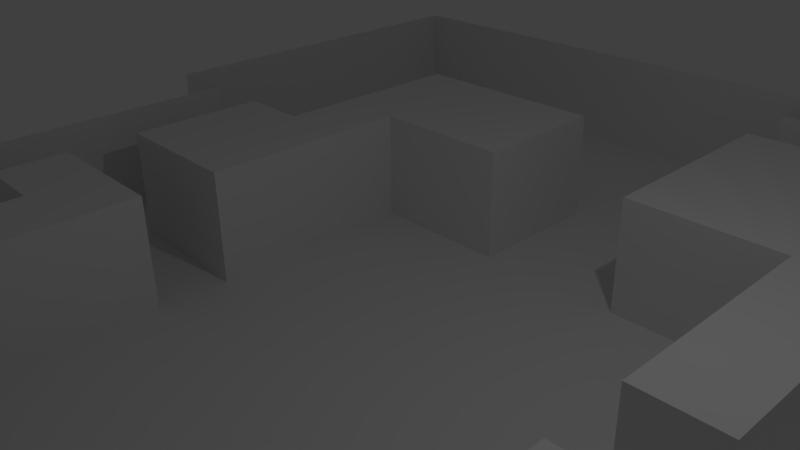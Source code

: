 # Source: DevMap3.blend  (saved by Blender 2.71.0; exported with 4.5.12 LTS)
import bpy
from mathutils import Matrix  # noqa: F401  (used for matrix-valued properties, if any)

bpy.ops.wm.read_factory_settings(use_empty=True)
scene = bpy.context.scene
scene.name = 'Scene'

# ---- collections
col_collection_1 = bpy.data.collections.new('Collection 1'); scene.collection.children.link(col_collection_1)

# ---- materials (node trees are filled in below, after node groups)
mat_material = bpy.data.materials.new('Material')
mat_material.alpha_threshold = 0.0
mat_material.use_transparent_shadow = False
mat_material.roughness = 0.5
mat_material.line_color = (0.0, 0.0, 0.0, 1.0)

# ---- material node trees

# ---- world
world_world = bpy.data.worlds.new('World'); scene.world = world_world
world_world.color = (0.05088, 0.05088, 0.05088)
world_world.use_sun_shadow = False
world_world.sun_shadow_jitter_overblur = 0.0
world_world.cycles.sampling_method = 'MANUAL'
world_world.cycles.sample_map_resolution = 256

# ---- cameras
cam_camera = bpy.data.cameras.new('Camera')
cam_camera.clip_end = 100.0
cam_camera.lens = 35.0
cam_camera.sensor_width = 32.0
cam_camera.sensor_height = 18.0
cam_camera.ortho_scale = 7.314
cam_camera.dof.focus_distance = 0.0
cam_camera.dof.aperture_fstop = 128.0

# ---- lights
light_lamp = bpy.data.lights.new('Lamp', 'POINT')
light_lamp.transmission_factor = 0.0
light_lamp.cutoff_distance = 30.0
light_lamp.energy = 100.0
light_lamp.shadow_buffer_clip_start = 1.001
light_lamp.shadow_soft_size = 0.1
light_lamp.shadow_maximum_resolution = 0.006
light_lamp.use_absolute_resolution = True
light_lamp.cycles.use_multiple_importance_sampling = False

# ---- meshes
me_cube = bpy.data.meshes.new('Cube')
me_cube.from_pydata([(0.0, 10.0, 0.0), (5.0, 0.0, 0.0), (-5.0, 0.0, 0.0), (0.0, -5.0, 0.0), (-5.0, -10.0, 0.0), (-5.0, 10.0, 0.0), (5.0, 5.0, 0.0), (-5.0, -5.0, 0.0), (-5.0, 5.0, 0.0), (5.0, -5.0, 0.0), (-7.5, 0.0, 0.0), (0.0, -7.5, 0.0), (-7.5, -10.0, 0.0), (-7.5, 10.0, 0.0), (-2.5, 10.0, 0.0), (5.0, 7.5, 0.0), (5.0, 2.5, 0.0), (2.5, 5.0, 0.0), (7.5, 5.0, 0.0), (-5.0, -2.5, 0.0), (-5.0, -7.5, 0.0), (-2.5, -5.0, 0.0), (-5.0, 2.5, 0.0), (-2.5, 5.0, 0.0), (5.0, -2.5, 0.0), (5.0, -7.5, 0.0), (2.5, -5.0, 0.0), (2.5, 7.5, 0.0), (7.5, 7.5, 0.0), (-7.5, -2.5, 0.0), (-2.5, -7.5, 0.0), (-7.5, 2.5, 0.0), (2.5, -7.5, 0.0), (7.5, -7.5, 0.0), (-8.75, -10.0, 0.0), (-8.75, 10.0, 0.0), (8.75, 0.0, 0.0), (1.25, 10.0, 0.0), (-1.25, 10.0, 0.0), (5.0, 8.75, 0.0), (5.0, 1.25, 0.0), (1.25, 5.0, 0.0), (6.25, 5.0, 0.0), (-5.0, -1.25, 0.0), (-5.0, -8.75, 0.0), (-8.75, -5.0, 0.0), (-3.75, -5.0, 0.0), (-5.0, 1.25, 0.0), (-8.75, 5.0, 0.0), (-3.75, 5.0, 0.0), (5.0, -1.25, 0.0), (1.25, -5.0, 0.0), (3.75, 0.0, 0.0), (-6.25, 0.0, 0.0), (0.0, -6.25, 0.0), (-6.25, -10.0, 0.0), (-6.25, 10.0, 0.0), (-3.75, 0.0, 0.0), (-3.75, 10.0, 0.0), (5.0, 6.25, 0.0), (5.0, 3.75, 0.0), (3.75, 5.0, 0.0), (-5.0, -3.75, 0.0), (-5.0, -6.25, 0.0), (-1.25, -5.0, 0.0), (-5.0, 6.25, 0.0), (-5.0, 3.75, 0.0), (-1.25, 5.0, 0.0), (5.0, -3.75, 0.0), (5.0, -6.25, 0.0), (3.75, -5.0, 0.0), (8.75, -5.0, 0.0), (2.5, 8.75, 0.0), (2.5, 6.25, 0.0), (1.25, 7.5, 0.0), (3.75, 7.5, 0.0), (7.5, 8.75, 0.0), (7.5, 6.25, 0.0), (6.25, 7.5, 0.0), (2.5, 3.75, 0.0), (3.75, 2.5, 0.0), (-3.75, -2.5, 0.0), (-2.5, 6.25, 0.0), (8.75, -2.5, 0.0), (7.5, 3.75, 0.0), (8.75, 2.5, 0.0), (-7.5, -1.25, 0.0), (-8.75, -2.5, 0.0), (-6.25, -2.5, 0.0), (-8.75, -7.5, 0.0), (-2.5, -6.25, 0.0), (-3.75, -7.5, 0.0), (-1.25, -7.5, 0.0), (-8.75, 7.5, 0.0), (-7.5, 1.25, 0.0), (-8.75, 2.5, 0.0), (-6.25, 2.5, 0.0), (-2.5, 3.75, 0.0), (-3.75, 2.5, 0.0), (3.75, -2.5, 0.0), (2.5, -6.25, 0.0), (1.25, -7.5, 0.0), (3.75, -7.5, 0.0), (6.25, -7.5, 0.0), (8.75, -7.5, 0.0), (3.75, 8.75, 0.0), (3.75, 3.75, 0.0), (8.75, -1.25, 0.0), (8.75, 3.75, 0.0), (-6.25, -1.25, 0.0), (-1.25, -6.25, 0.0), (-1.25, 3.75, 0.0), (3.75, -1.25, 0.0), (3.75, -6.25, 0.0), (8.75, -6.25, 0.0), (1.25, 8.75, 0.0), (1.25, 6.25, 0.0), (3.75, 6.25, 0.0), (6.25, 8.75, 0.0), (6.25, 6.25, 0.0), (1.25, 3.75, 0.0), (3.75, 1.25, 0.0), (-3.75, -1.25, 0.0), (-3.75, -3.75, 0.0), (-3.75, 6.25, 0.0), (-1.25, 6.25, 0.0), (8.75, -3.75, 0.0), (6.25, 3.75, 0.0), (8.75, 1.25, 0.0), (-8.75, -3.75, 0.0), (-8.75, -6.25, 0.0), (-8.75, -8.75, 0.0), (-3.75, -6.25, 0.0), (-8.75, 8.75, 0.0), (-8.75, 6.25, 0.0), (-8.75, 3.75, 0.0), (-6.25, 1.25, 0.0), (-3.75, 3.75, 0.0), (-3.75, 1.25, 0.0), (3.75, -3.75, 0.0), (1.25, -6.25, 0.0), (0.0, 10.0, -1.967), (0.0, 0.0, -1.967), (5.0, 0.0, -1.967), (-5.0, 0.0, -1.967), (0.0, -5.0, -1.967), (0.0, 5.0, -1.967), (-5.0, -10.0, -1.967), (-5.0, 10.0, -1.967), (-5.0, -5.0, -1.967), (-5.0, 5.0, -1.967), (5.0, -5.0, -1.967), (2.5, 0.0, -1.967), (-7.5, 0.0, -1.967), (0.0, -7.5, -1.967), (0.0, 7.5, -1.967), (-7.5, -10.0, -1.967), (-7.5, 10.0, -1.967), (7.5, 0.0, -1.967), (-2.5, 0.0, -1.967), (0.0, -2.5, -1.967), (0.0, 2.5, -1.967), (-2.5, 10.0, -1.967), (5.0, 7.5, -1.967), (5.0, 2.5, -1.967), (7.5, 5.0, -1.967), (-5.0, -2.5, -1.967), (-5.0, -7.5, -1.967), (-7.5, -5.0, -1.967), (-2.5, -5.0, -1.967), (-5.0, 7.5, -1.967), (-5.0, 2.5, -1.967), (-7.5, 5.0, -1.967), (5.0, -2.5, -1.967), (5.0, -7.5, -1.967), (2.5, -5.0, -1.967), (7.5, -5.0, -1.967), (2.5, 7.5, -1.967), (7.5, 7.5, -1.967), (2.5, 2.5, -1.967), (-2.5, -2.5, -1.967), (-2.5, 7.5, -1.967), (7.5, -2.5, -1.967), (7.5, 2.5, -1.967), (-7.5, -2.5, -1.967), (-7.5, -7.5, -1.967), (-2.5, -7.5, -1.967), (-7.5, 7.5, -1.967), (-7.5, 2.5, -1.967), (-2.5, 2.5, -1.967), (2.5, -2.5, -1.967), (2.5, -7.5, -1.967), (7.5, -7.5, -1.967), (1.25, 0.0, -1.967), (0.0, 8.75, -1.967), (-8.75, -10.0, -1.967), (-8.75, 10.0, -1.967), (8.75, 0.0, -1.967), (-1.25, 0.0, -1.967), (0.0, -1.25, -1.967), (0.0, 1.25, -1.967), (1.25, 10.0, -1.967), (-1.25, 10.0, -1.967), (5.0, 8.75, -1.967), (5.0, 1.25, -1.967), (1.25, 5.0, -1.967), (6.25, 5.0, -1.967), (-5.0, -1.25, -1.967), (-5.0, -8.75, -1.967), (-8.75, -5.0, -1.967), (-3.75, -5.0, -1.967), (-5.0, 8.75, -1.967), (-8.75, 5.0, -1.967), (5.0, -1.25, -1.967), (1.25, -5.0, -1.967), (6.25, -5.0, -1.967), (3.75, 0.0, -1.967), (-6.25, 0.0, -1.967), (0.0, -6.25, -1.967), (0.0, 6.25, -1.967), (-6.25, -10.0, -1.967), (-6.25, 10.0, -1.967), (6.25, 0.0, -1.967), (-3.75, 0.0, -1.967), (0.0, -3.75, -1.967), (0.0, 3.75, -1.967), (-3.75, 10.0, -1.967), (5.0, 3.75, -1.967), (-5.0, -3.75, -1.967), (-5.0, -6.25, -1.967), (-6.25, -5.0, -1.967), (-1.25, -5.0, -1.967), (-5.0, 6.25, -1.967), (-5.0, 3.75, -1.967), (-6.25, 5.0, -1.967), (-1.25, 5.0, -1.967), (5.0, -3.75, -1.967), (5.0, -6.25, -1.967), (3.75, -5.0, -1.967), (8.75, -5.0, -1.967), (2.5, 8.75, -1.967), (1.25, 7.5, -1.967), (3.75, 7.5, -1.967), (7.5, 8.75, -1.967), (7.5, 6.25, -1.967), (6.25, 7.5, -1.967), (2.5, 3.75, -1.967), (2.5, 1.25, -1.967), (1.25, 2.5, -1.967), (3.75, 2.5, -1.967), (-2.5, -1.25, -1.967), (-2.5, -3.75, -1.967), (-3.75, -2.5, -1.967), (-1.25, -2.5, -1.967), (-2.5, 8.75, -1.967), (-2.5, 6.25, -1.967), (-3.75, 7.5, -1.967), (-1.25, 7.5, -1.967), (7.5, -1.25, -1.967), (7.5, -3.75, -1.967), (6.25, -2.5, -1.967), (8.75, -2.5, -1.967), (7.5, 3.75, -1.967), (7.5, 1.25, -1.967), (6.25, 2.5, -1.967), (8.75, 2.5, -1.967), (-7.5, -1.25, -1.967), (-7.5, -3.75, -1.967), (-8.75, -2.5, -1.967), (-6.25, -2.5, -1.967), (-7.5, -6.25, -1.967), (-7.5, -8.75, -1.967), (-8.75, -7.5, -1.967), (-6.25, -7.5, -1.967), (-2.5, -6.25, -1.967), (-3.75, -7.5, -1.967), (-1.25, -7.5, -1.967), (-7.5, 8.75, -1.967), (-7.5, 6.25, -1.967), (-8.75, 7.5, -1.967), (-6.25, 7.5, -1.967), (-7.5, 3.75, -1.967), (-7.5, 1.25, -1.967), (-8.75, 2.5, -1.967), (-6.25, 2.5, -1.967), (-2.5, 3.75, -1.967), (-2.5, 1.25, -1.967), (-3.75, 2.5, -1.967), (-1.25, 2.5, -1.967), (2.5, -1.25, -1.967), (2.5, -3.75, -1.967), (1.25, -2.5, -1.967), (3.75, -2.5, -1.967), (2.5, -6.25, -1.967), (1.25, -7.5, -1.967), (3.75, -7.5, -1.967), (7.5, -6.25, -1.967), (6.25, -7.5, -1.967), (8.75, -7.5, -1.967), (3.75, 8.75, -1.967), (3.75, 3.75, -1.967), (-1.25, -1.25, -1.967), (-1.25, 8.75, -1.967), (8.75, -1.25, -1.967), (8.75, 3.75, -1.967), (-6.25, -1.25, -1.967), (-6.25, -6.25, -1.967), (-1.25, -6.25, -1.967), (-6.25, 8.75, -1.967), (-6.25, 3.75, -1.967), (-1.25, 3.75, -1.967), (3.75, -1.25, -1.967), (3.75, -6.25, -1.967), (8.75, -6.25, -1.967), (1.25, 8.75, -1.967), (1.25, 6.25, -1.967), (6.25, 8.75, -1.967), (6.25, 6.25, -1.967), (1.25, 3.75, -1.967), (1.25, 1.25, -1.967), (3.75, 1.25, -1.967), (-3.75, -1.25, -1.967), (-3.75, -3.75, -1.967), (-1.25, -3.75, -1.967), (-3.75, 8.75, -1.967), (-3.75, 6.25, -1.967), (-1.25, 6.25, -1.967), (6.25, -1.25, -1.967), (6.25, -3.75, -1.967), (8.75, -3.75, -1.967), (6.25, 3.75, -1.967), (6.25, 1.25, -1.967), (8.75, 1.25, -1.967), (-8.75, -3.75, -1.967), (-6.25, -3.75, -1.967), (-8.75, -6.25, -1.967), (-8.75, -8.75, -1.967), (-6.25, -8.75, -1.967), (-3.75, -6.25, -1.967), (-8.75, 8.75, -1.967), (-8.75, 6.25, -1.967), (-6.25, 6.25, -1.967), (-8.75, 3.75, -1.967), (-6.25, 1.25, -1.967), (-3.75, 3.75, -1.967), (-3.75, 1.25, -1.967), (-1.25, 1.25, -1.967), (1.25, -1.25, -1.967), (1.25, -3.75, -1.967), (3.75, -3.75, -1.967), (1.25, -6.25, -1.967), (6.25, -6.25, -1.967)], [], [(106, 60, 6, 61), (110, 54, 3, 64), (113, 69, 9, 70), (116, 73, 27, 74), (117, 59, 15, 75), (120, 79, 17, 41), (121, 40, 16, 80), (75, 15, 163, 242), (44, 20, 167, 208), (129, 45, 209, 333), (69, 113, 312, 237), (30, 92, 276, 186), (40, 1, 143, 204), (74, 27, 177, 241), (87, 129, 333, 268), (3, 51, 214, 145), (62, 19, 166, 228), (132, 90, 21, 46), (113, 100, 293, 312), (20, 91, 275, 167), (86, 29, 184, 266), (109, 43, 207, 305), (136, 47, 22, 96), (137, 97, 23, 49), (131, 34, 195, 336), (127, 60, 227, 330), (53, 136, 343, 217), (84, 18, 165, 262), (139, 68, 24, 99), (140, 100, 26, 51), (9, 69, 237, 151), (52, 121, 320, 216), (89, 131, 336, 272), (79, 106, 61, 17), (39, 105, 299, 203), (80, 16, 60, 106), (136, 96, 284, 343), (68, 9, 151, 236), (33, 104, 298, 192), (88, 109, 305, 269), (121, 80, 249, 320), (105, 72, 240, 299), (41, 116, 315, 205), (42, 127, 330, 206), (92, 11, 154, 276), (16, 40, 204, 164), (112, 50, 213, 311), (88, 19, 43, 109), (82, 125, 326, 255), (25, 103, 297, 174), (60, 16, 164, 227), (90, 110, 64, 21), (134, 48, 212, 340), (5, 56, 221, 148), (51, 26, 175, 214), (70, 139, 349, 238), (26, 70, 238, 175), (116, 74, 241, 315), (91, 30, 186, 275), (90, 132, 338, 274), (97, 111, 67, 23), (119, 42, 206, 317), (125, 67, 235, 326), (93, 134, 340, 279), (130, 89, 272, 335), (99, 24, 50, 112), (100, 113, 70, 26), (139, 99, 292, 349), (0, 38, 202, 141), (72, 115, 314, 240), (58, 5, 148, 226), (132, 63, 229, 338), (78, 119, 317, 245), (66, 8, 150, 233), (99, 112, 311, 292), (108, 84, 262, 304), (41, 17, 73, 116), (73, 117, 75, 27), (17, 61, 117, 73), (61, 6, 59, 117), (45, 130, 335, 209), (50, 24, 173, 213), (59, 119, 78, 15), (6, 42, 119, 59), (37, 0, 141, 201), (15, 78, 245, 163), (24, 68, 236, 173), (71, 126, 329, 239), (54, 110, 307, 218), (76, 118, 316, 243), (138, 57, 223, 345), (8, 65, 232, 150), (32, 102, 295, 191), (52, 1, 40, 121), (124, 82, 255, 325), (19, 81, 122, 43), (55, 4, 147, 220), (62, 123, 81, 19), (7, 46, 123, 62), (85, 108, 304, 265), (18, 77, 244, 165), (13, 35, 196, 157), (103, 33, 192, 297), (126, 83, 261, 329), (94, 10, 153, 282), (56, 13, 157, 221), (110, 90, 274, 307), (8, 49, 124, 65), (49, 23, 82, 124), (123, 46, 210, 322), (23, 67, 125, 82), (118, 39, 203, 316), (36, 128, 332, 197), (98, 138, 345, 287), (64, 3, 145, 231), (11, 101, 294, 154), (65, 124, 325, 232), (133, 93, 279, 339), (79, 120, 318, 246), (115, 37, 201, 314), (60, 127, 42, 6), (81, 123, 322, 252), (128, 85, 265, 332), (38, 14, 162, 202), (106, 79, 246, 300), (97, 137, 344, 285), (14, 58, 226, 162), (96, 22, 171, 284), (111, 97, 285, 310), (35, 133, 339, 196), (27, 75, 242, 177), (22, 66, 233, 171), (135, 95, 283, 342), (4, 44, 208, 147), (80, 106, 300, 249), (95, 31, 188, 283), (63, 7, 149, 229), (63, 132, 46, 7), (34, 12, 156, 195), (102, 25, 174, 295), (48, 135, 342, 212), (12, 55, 220, 156), (43, 122, 321, 207), (77, 28, 178, 244), (137, 98, 287, 344), (31, 94, 282, 188), (67, 111, 310, 235), (7, 62, 228, 149), (53, 2, 47, 136), (66, 137, 49, 8), (22, 98, 137, 66), (2, 53, 217, 144), (47, 138, 98, 22), (2, 57, 138, 47), (10, 86, 266, 153), (46, 21, 169, 210), (83, 107, 303, 261), (120, 41, 205, 318), (21, 64, 231, 169), (101, 32, 191, 294), (104, 114, 313, 298), (19, 88, 269, 166), (122, 81, 252, 321), (100, 140, 350, 293), (28, 76, 243, 178), (1, 52, 216, 143), (70, 9, 68, 139), (54, 140, 51, 3), (107, 36, 197, 303), (114, 71, 239, 313), (57, 2, 144, 223), (29, 87, 268, 184), (140, 54, 218, 350), (301, 199, 142, 198), (302, 194, 141, 202), (305, 207, 144, 217), (306, 229, 149, 230), (308, 211, 148, 221), (309, 233, 150, 234), (310, 225, 146, 235), (311, 213, 143, 216), (317, 244, 178, 245), (319, 247, 179, 248), (321, 250, 159, 223), (322, 251, 180, 252), (323, 224, 160, 253), (324, 254, 162, 226), (325, 255, 181, 256), (326, 219, 155, 257), (327, 258, 158, 222), (328, 259, 182, 260), (330, 262, 165, 206), (331, 263, 183, 264), (333, 267, 184, 268), (334, 228, 166, 269), (335, 270, 168, 209), (336, 271, 185, 272), (337, 208, 167, 273), (339, 277, 157, 196), (340, 278, 187, 279), (341, 232, 170, 280), (342, 281, 172, 212), (345, 286, 189, 287), (346, 200, 161, 288), (347, 289, 152, 193), (348, 290, 190, 291), (351, 296, 176, 215), (177, 242, 299, 240), (242, 163, 203, 299), (179, 249, 300, 246), (250, 301, 198, 159), (180, 253, 301, 250), (253, 160, 199, 301), (254, 302, 202, 162), (181, 257, 302, 254), (257, 155, 194, 302), (258, 303, 197, 158), (182, 261, 303, 258), (183, 265, 304, 262), (266, 305, 217, 153), (184, 269, 305, 266), (270, 306, 230, 168), (185, 273, 306, 270), (273, 167, 229, 306), (186, 276, 307, 274), (276, 154, 218, 307), (277, 308, 221, 157), (187, 280, 308, 277), (280, 170, 211, 308), (281, 309, 234, 172), (188, 284, 309, 281), (284, 171, 233, 309), (189, 288, 310, 285), (288, 161, 225, 310), (289, 311, 216, 152), (190, 292, 311, 289), (191, 295, 312, 293), (295, 174, 237, 312), (296, 313, 239, 176), (192, 298, 313, 296), (194, 314, 201, 141), (155, 241, 314, 194), (241, 177, 240, 314), (219, 315, 241, 155), (146, 205, 315, 219), (163, 245, 316, 203), (245, 178, 243, 316), (206, 165, 244, 317), (225, 318, 205, 146), (161, 248, 318, 225), (248, 179, 246, 318), (200, 319, 248, 161), (142, 193, 319, 200), (193, 152, 247, 319), (247, 320, 249, 179), (152, 216, 320, 247), (207, 321, 223, 144), (252, 180, 250, 321), (210, 169, 251, 322), (251, 323, 253, 180), (169, 231, 323, 251), (231, 145, 224, 323), (211, 324, 226, 148), (170, 256, 324, 211), (256, 181, 254, 324), (232, 325, 256, 170), (255, 326, 257, 181), (235, 146, 219, 326), (213, 327, 222, 143), (173, 260, 327, 213), (260, 182, 258, 327), (236, 328, 260, 173), (151, 215, 328, 236), (215, 176, 259, 328), (259, 329, 261, 182), (176, 239, 329, 259), (164, 264, 330, 227), (264, 183, 262, 330), (204, 331, 264, 164), (143, 222, 331, 204), (222, 158, 263, 331), (263, 332, 265, 183), (158, 197, 332, 263), (209, 168, 267, 333), (267, 334, 269, 184), (168, 230, 334, 267), (230, 149, 228, 334), (272, 185, 270, 335), (195, 156, 271, 336), (271, 337, 273, 185), (156, 220, 337, 271), (220, 147, 208, 337), (167, 275, 338, 229), (275, 186, 274, 338), (279, 187, 277, 339), (212, 172, 278, 340), (278, 341, 280, 187), (172, 234, 341, 278), (234, 150, 232, 341), (283, 188, 281, 342), (282, 343, 284, 188), (153, 217, 343, 282), (287, 189, 285, 344), (223, 159, 286, 345), (286, 346, 288, 189), (159, 198, 346, 286), (198, 142, 200, 346), (199, 347, 193, 142), (160, 291, 347, 199), (291, 190, 289, 347), (224, 348, 291, 160), (145, 214, 348, 224), (214, 175, 290, 348), (290, 349, 292, 190), (175, 238, 349, 290), (154, 294, 350, 218), (294, 191, 293, 350), (237, 351, 215, 151), (174, 297, 351, 237), (297, 192, 296, 351)])
me_cube.materials.append(mat_material)
me_cube.use_remesh_preserve_volume = False
me_cube.use_remesh_preserve_attributes = False
me_cube.use_mirror_vertex_groups = False
me_cube.update()

# ---- objects
ob_cube = bpy.data.objects.new('Cube', me_cube)
ob_lamp = bpy.data.objects.new('Lamp', light_lamp)
ob_camera = bpy.data.objects.new('Camera', cam_camera)

# ---- transforms, parenting, visibility, modifiers, constraints
ob_cube.location = (0.0, 0.0, 0.0)
ob_cube.lock_rotations_4d = False
ob_cube.empty_display_type = 'ARROWS'
ob_cube.lineart.crease_threshold = 0.0
ob_lamp.location = (4.076, 1.005, 5.904)
ob_lamp.rotation_euler = (0.6503, 0.05522, 1.866)
ob_lamp.lock_rotations_4d = False
ob_lamp.empty_display_type = 'ARROWS'
ob_lamp.color = (0.0, 0.0, 0.0, 0.0)
ob_lamp.lineart.crease_threshold = 0.0
ob_camera.location = (7.481, -6.508, 5.344)
ob_camera.rotation_euler = (1.109, 0.01082, 0.8149)
ob_camera.lock_rotations_4d = False
ob_camera.empty_display_type = 'ARROWS'
ob_camera.color = (0.0, 0.0, 0.0, 0.0)
ob_camera.display_type = 'WIRE'
ob_camera.lineart.crease_threshold = 0.0

# ---- collection membership
col_collection_1.objects.link(ob_cube)
col_collection_1.objects.link(ob_lamp)
col_collection_1.objects.link(ob_camera)

# ---- scene / render settings (as saved in the file)
scene.camera = ob_camera
scene.frame_start = 1; scene.frame_end = 250; scene.frame_set(1)
scene.render.engine = 'BLENDER_EEVEE_NEXT'
scene.render.resolution_percentage = 50
scene.render.dither_intensity = 0.0
scene.cycles.use_denoising = False
scene.cycles.samples = 10
scene.cycles.sampling_pattern = 'TABULATED_SOBOL'
scene.cycles.light_sampling_threshold = 0.0
scene.cycles.use_adaptive_sampling = False
scene.cycles.use_light_tree = False
scene.cycles.blur_glossy = 0.0
scene.cycles.volume_bounces = 1
scene.cycles.pixel_filter_type = 'GAUSSIAN'
scene.cycles.sample_clamp_indirect = 0.0
scene.view_settings.view_transform = 'Standard'
bpy.context.view_layer.update()
